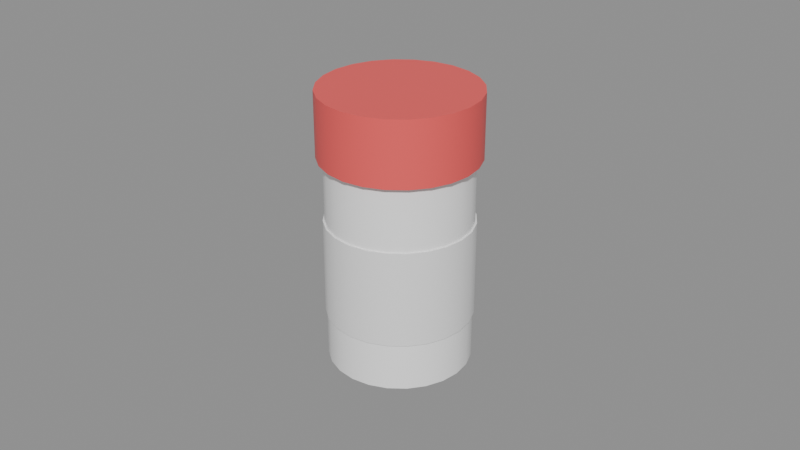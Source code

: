 # Source: SM_Painkillers.blend  (saved by Blender 5.3.31; exported with 4.5.12 LTS)
import bpy
from mathutils import Matrix  # noqa: F401  (used for matrix-valued properties, if any)

bpy.ops.wm.read_factory_settings(use_empty=True)
scene = bpy.context.scene
scene.name = 'Scene'

# ---- materials (node trees are filled in below, after node groups)
mat_m_c_999999_0 = bpy.data.materials.new('M_C_999999_0')
mat_m_c_999999_0.diffuse_color = (1.0, 1.0, 1.0, 1.0)
mat_m_c_890909_0 = bpy.data.materials.new('M_C_890909_0')
mat_m_c_890909_0.diffuse_color = (0.9, 0.1, 0.1, 1.0)
mat_m_white = bpy.data.materials.new('M_White')
mat_m_white.diffuse_color = (0.9, 0.9, 0.9, 1.0)

# ---- node groups
ng_smooth_by_angle = bpy.data.node_groups.new('Smooth by Angle', 'GeometryNodeTree')
_s = ng_smooth_by_angle.interface.new_socket(name='Mesh', in_out='OUTPUT', socket_type='NodeSocketGeometry')
_s = ng_smooth_by_angle.interface.new_socket(name='Mesh', in_out='INPUT', socket_type='NodeSocketGeometry')
_s = ng_smooth_by_angle.interface.new_socket(name='Angle', in_out='INPUT', socket_type='NodeSocketFloat')
_s.subtype = 'ANGLE'
_s.default_value = 0.5236
_s.min_value = 0.0
_s.max_value = 3.142
_s.description = 'Maximum face angle for smooth edges'
_s = ng_smooth_by_angle.interface.new_socket(name='Ignore Sharpness', in_out='INPUT', socket_type='NodeSocketBool')
_s.force_non_field = True
ng_smooth_by_angle.is_modifier = True
_N = ng_smooth_by_angle.nodes; _L = ng_smooth_by_angle.links
n0 = _N.new('GeometryNodeSetShadeSmooth'); n0.name = 'Set Shade Smooth'; n0.location = (120, -80)
n0.domain = 'EDGE'
n1 = _N.new('GeometryNodeSetShadeSmooth'); n1.name = 'Set Shade Smooth.001'; n1.location = (300, -80)
n2 = _N.new('NodeGroupOutput'); n2.name = 'Group Output'; n2.location = (480, -80)
n3 = _N.new('GeometryNodeInputMeshEdgeAngle'); n3.name = 'Edge Angle'; n3.location = (-440, -240)
n4 = _N.new('NodeGroupInput'); n4.name = 'Group Input'; n4.location = (-80, -80)
n5 = _N.new('GeometryNodeInputEdgeSmooth'); n5.name = 'Is Edge Smooth'; n5.location = (-260, -120)
n6 = _N.new('GeometryNodeInputShadeSmooth'); n6.name = 'Is Shade Smooth'; n6.location = (-440, -397)
n7 = _N.new('FunctionNodeCompare'); n7.name = 'Compare'; n7.location = (-260, -260)
n7.operation = 'LESS_EQUAL'
n8 = _N.new('FunctionNodeBooleanMath'); n8.name = 'Boolean Math.001'; n8.location = (-80, -260)
n9 = _N.new('NodeGroupInput'); n9.name = 'Group Input.001'; n9.location = (-440, -329)
n10 = _N.new('NodeGroupInput'); n10.name = 'Group Input.002'; n10.location = (-259, -189)
n11 = _N.new('FunctionNodeBooleanMath'); n11.name = 'Boolean Math'; n11.location = (-80, -149)
n11.operation = 'OR'
n12 = _N.new('FunctionNodeBooleanMath'); n12.name = 'Boolean Math.002'; n12.location = (-260, -380)
n12.operation = 'OR'
n13 = _N.new('NodeGroupInput'); n13.name = 'Group Input.003'; n13.location = (-440, -460)
_L.new(n3.outputs[0], n7.inputs[0])
_L.new(n1.outputs[0], n2.inputs[0])
_L.new(n9.outputs[1], n7.inputs[1])
_L.new(n7.outputs[0], n8.inputs[0])
_L.new(n4.outputs[0], n0.inputs[0])
_L.new(n0.outputs[0], n1.inputs[0])
_L.new(n8.outputs[0], n0.inputs[2])
_L.new(n10.outputs[2], n11.inputs[1])
_L.new(n5.outputs[0], n11.inputs[0])
_L.new(n11.outputs[0], n0.inputs[1])
_L.new(n13.outputs[2], n12.inputs[1])
_L.new(n6.outputs[0], n12.inputs[0])
_L.new(n12.outputs[0], n8.inputs[1])
n2.is_active_output = True

# ---- material node trees
mat_m_c_999999_0.use_nodes = True; mat_m_c_999999_0.node_tree.nodes.clear()
_N = mat_m_c_999999_0.node_tree.nodes; _L = mat_m_c_999999_0.node_tree.links
n0 = _N.new('ShaderNodeBsdfPrincipled'); n0.name = 'Principled BSDF'; n0.location = (-200, 100)
n0.inputs[0].default_value = (1.0, 1.0, 1.0, 1.0)
n0.inputs[2].default_value = 0.3
n0.inputs[10].default_value = 0.005
n1 = _N.new('ShaderNodeOutputMaterial'); n1.name = 'Material Output'; n1.location = (200, 100)
_L.new(n0.outputs[0], n1.inputs[0])
n1.is_active_output = True
mat_m_c_890909_0.use_nodes = True; mat_m_c_890909_0.node_tree.nodes.clear()
_N = mat_m_c_890909_0.node_tree.nodes; _L = mat_m_c_890909_0.node_tree.links
n0 = _N.new('ShaderNodeBsdfPrincipled'); n0.name = 'Principled BSDF'; n0.location = (-200, 100)
n0.inputs[0].default_value = (0.9, 0.1, 0.1, 1.0)
n0.inputs[10].default_value = 0.005
n1 = _N.new('ShaderNodeOutputMaterial'); n1.name = 'Material Output'; n1.location = (200, 100)
_L.new(n0.outputs[0], n1.inputs[0])
n1.is_active_output = True
mat_m_white.use_nodes = True; mat_m_white.node_tree.nodes.clear()
_N = mat_m_white.node_tree.nodes; _L = mat_m_white.node_tree.links
n0 = _N.new('ShaderNodeBsdfPrincipled'); n0.name = 'Principled BSDF'; n0.location = (-200, 100)
n0.inputs[0].default_value = (0.9, 0.9, 0.9, 1.0)
n0.inputs[2].default_value = 0.6
n0.inputs[10].default_value = 0.005
n1 = _N.new('ShaderNodeOutputMaterial'); n1.name = 'Material Output'; n1.location = (200, 100)
_L.new(n0.outputs[0], n1.inputs[0])
n1.is_active_output = True

# ---- meshes
me_sm_painkillers = bpy.data.meshes.new('SM_Painkillers')
me_sm_painkillers.from_pydata([(0.0, 0.022, 0.0), (0.0, 0.022, 0.065), (0.005694, 0.02125, 0.0), (0.005694, 0.02125, 0.065), (0.011, 0.01905, 0.0), (0.011, 0.01905, 0.065), (0.01556, 0.01556, 0.0), (0.01556, 0.01556, 0.065), (0.01905, 0.011, 0.0), (0.01905, 0.011, 0.065), (0.02125, 0.005694, 0.0), (0.02125, 0.005694, 0.065), (0.022, 0.0, 0.0), (0.022, 0.0, 0.065), (0.02125, -0.005694, 0.0), (0.02125, -0.005694, 0.065), (0.01905, -0.011, 0.0), (0.01905, -0.011, 0.065), (0.01556, -0.01556, 0.0), (0.01556, -0.01556, 0.065), (0.011, -0.01905, 0.0), (0.011, -0.01905, 0.065), (0.005694, -0.02125, 0.0), (0.005694, -0.02125, 0.065), (0.0, -0.022, 0.0), (0.0, -0.022, 0.065), (-0.005694, -0.02125, 0.0), (-0.005694, -0.02125, 0.065), (-0.011, -0.01905, 0.0), (-0.011, -0.01905, 0.065), (-0.01556, -0.01556, 0.0), (-0.01556, -0.01556, 0.065), (-0.01905, -0.011, 0.0), (-0.01905, -0.011, 0.065), (-0.02125, -0.005694, 0.0), (-0.02125, -0.005694, 0.065), (-0.022, 0.0, 0.0), (-0.022, 0.0, 0.065), (-0.02125, 0.005694, 0.0), (-0.02125, 0.005694, 0.065), (-0.01905, 0.011, 0.0), (-0.01905, 0.011, 0.065), (-0.01556, 0.01556, 0.0), (-0.01556, 0.01556, 0.065), (-0.011, 0.01905, 0.0), (-0.011, 0.01905, 0.065), (-0.005694, 0.02125, 0.0), (-0.005694, 0.02125, 0.065), (0.0, 0.024, 0.065), (0.0, 0.024, 0.085), (0.006212, 0.02318, 0.065), (0.006212, 0.02318, 0.085), (0.012, 0.02078, 0.065), (0.012, 0.02078, 0.085), (0.01697, 0.01697, 0.065), (0.01697, 0.01697, 0.085), (0.02078, 0.012, 0.065), (0.02078, 0.012, 0.085), (0.02318, 0.006212, 0.065), (0.02318, 0.006212, 0.085), (0.024, 0.0, 0.065), (0.024, 0.0, 0.085), (0.02318, -0.006212, 0.065), (0.02318, -0.006212, 0.085), (0.02078, -0.012, 0.065), (0.02078, -0.012, 0.085), (0.01697, -0.01697, 0.065), (0.01697, -0.01697, 0.085), (0.012, -0.02078, 0.065), (0.012, -0.02078, 0.085), (0.006212, -0.02318, 0.065), (0.006212, -0.02318, 0.085), (0.0, -0.024, 0.065), (0.0, -0.024, 0.085), (-0.006212, -0.02318, 0.065), (-0.006212, -0.02318, 0.085), (-0.012, -0.02078, 0.065), (-0.012, -0.02078, 0.085), (-0.01697, -0.01697, 0.065), (-0.01697, -0.01697, 0.085), (-0.02078, -0.012, 0.065), (-0.02078, -0.012, 0.085), (-0.02318, -0.006212, 0.065), (-0.02318, -0.006212, 0.085), (-0.024, 0.0, 0.065), (-0.024, 0.0, 0.085), (-0.02318, 0.006212, 0.065), (-0.02318, 0.006212, 0.085), (-0.02078, 0.012, 0.065), (-0.02078, 0.012, 0.085), (-0.01697, 0.01697, 0.065), (-0.01697, 0.01697, 0.085), (-0.012, 0.02078, 0.065), (-0.012, 0.02078, 0.085), (-0.006212, 0.02318, 0.065), (-0.006212, 0.02318, 0.085), (0.0, 0.0225, 0.015), (0.0, 0.0225, 0.045), (0.005823, 0.02173, 0.015), (0.005823, 0.02173, 0.045), (0.01125, 0.01949, 0.015), (0.01125, 0.01949, 0.045), (0.01591, 0.01591, 0.015), (0.01591, 0.01591, 0.045), (0.01949, 0.01125, 0.015), (0.01949, 0.01125, 0.045), (0.02173, 0.005823, 0.015), (0.02173, 0.005823, 0.045), (0.0225, 0.0, 0.015), (0.0225, 0.0, 0.045), (0.02173, -0.005823, 0.015), (0.02173, -0.005823, 0.045), (0.01949, -0.01125, 0.015), (0.01949, -0.01125, 0.045), (0.01591, -0.01591, 0.015), (0.01591, -0.01591, 0.045), (0.01125, -0.01949, 0.015), (0.01125, -0.01949, 0.045), (0.005823, -0.02173, 0.015), (0.005823, -0.02173, 0.045), (0.0, -0.0225, 0.015), (0.0, -0.0225, 0.045), (-0.005823, -0.02173, 0.015), (-0.005823, -0.02173, 0.045), (-0.01125, -0.01949, 0.015), (-0.01125, -0.01949, 0.045), (-0.01591, -0.01591, 0.015), (-0.01591, -0.01591, 0.045), (-0.01949, -0.01125, 0.015), (-0.01949, -0.01125, 0.045), (-0.02173, -0.005823, 0.015), (-0.02173, -0.005823, 0.045), (-0.0225, 0.0, 0.015), (-0.0225, 0.0, 0.045), (-0.02173, 0.005823, 0.015), (-0.02173, 0.005823, 0.045), (-0.01949, 0.01125, 0.015), (-0.01949, 0.01125, 0.045), (-0.01591, 0.01591, 0.015), (-0.01591, 0.01591, 0.045), (-0.01125, 0.01949, 0.015), (-0.01125, 0.01949, 0.045), (-0.005823, 0.02173, 0.015), (-0.005823, 0.02173, 0.045)], [], [(0, 1, 3, 2), (2, 3, 5, 4), (4, 5, 7, 6), (6, 7, 9, 8), (8, 9, 11, 10), (10, 11, 13, 12), (12, 13, 15, 14), (14, 15, 17, 16), (16, 17, 19, 18), (18, 19, 21, 20), (20, 21, 23, 22), (22, 23, 25, 24), (24, 25, 27, 26), (26, 27, 29, 28), (28, 29, 31, 30), (30, 31, 33, 32), (32, 33, 35, 34), (34, 35, 37, 36), (36, 37, 39, 38), (38, 39, 41, 40), (40, 41, 43, 42), (42, 43, 45, 44), (3, 1, 47, 45, 43, 41, 39, 37, 35, 33, 31, 29, 27, 25, 23, 21, 19, 17, 15, 13, 11, 9, 7, 5), (44, 45, 47, 46), (46, 47, 1, 0), (0, 2, 4, 6, 8, 10, 12, 14, 16, 18, 20, 22, 24, 26, 28, 30, 32, 34, 36, 38, 40, 42, 44, 46), (48, 49, 51, 50), (50, 51, 53, 52), (52, 53, 55, 54), (54, 55, 57, 56), (56, 57, 59, 58), (58, 59, 61, 60), (60, 61, 63, 62), (62, 63, 65, 64), (64, 65, 67, 66), (66, 67, 69, 68), (68, 69, 71, 70), (70, 71, 73, 72), (72, 73, 75, 74), (74, 75, 77, 76), (76, 77, 79, 78), (78, 79, 81, 80), (80, 81, 83, 82), (82, 83, 85, 84), (84, 85, 87, 86), (86, 87, 89, 88), (88, 89, 91, 90), (90, 91, 93, 92), (51, 49, 95, 93, 91, 89, 87, 85, 83, 81, 79, 77, 75, 73, 71, 69, 67, 65, 63, 61, 59, 57, 55, 53), (92, 93, 95, 94), (94, 95, 49, 48), (48, 50, 52, 54, 56, 58, 60, 62, 64, 66, 68, 70, 72, 74, 76, 78, 80, 82, 84, 86, 88, 90, 92, 94), (96, 97, 99, 98), (98, 99, 101, 100), (100, 101, 103, 102), (102, 103, 105, 104), (104, 105, 107, 106), (106, 107, 109, 108), (108, 109, 111, 110), (110, 111, 113, 112), (112, 113, 115, 114), (114, 115, 117, 116), (116, 117, 119, 118), (118, 119, 121, 120), (120, 121, 123, 122), (122, 123, 125, 124), (124, 125, 127, 126), (126, 127, 129, 128), (128, 129, 131, 130), (130, 131, 133, 132), (132, 133, 135, 134), (134, 135, 137, 136), (136, 137, 139, 138), (138, 139, 141, 140), (99, 97, 143, 141, 139, 137, 135, 133, 131, 129, 127, 125, 123, 121, 119, 117, 115, 113, 111, 109, 107, 105, 103, 101), (140, 141, 143, 142), (142, 143, 97, 96), (96, 98, 100, 102, 104, 106, 108, 110, 112, 114, 116, 118, 120, 122, 124, 126, 128, 130, 132, 134, 136, 138, 140, 142)])
me_sm_painkillers.polygons.foreach_set('use_smooth', [True] * 78)
me_sm_painkillers.polygons.foreach_set('material_index', [0, 0, 0, 0, 0, 0, 0, 0, 0, 0, 0, 0, 0, 0, 0, 0, 0, 0, 0, 0, 0, 0, 0, 0, 0, 0, 1, 1, 1, 1, 1, 1, 1, 1, 1, 1, 1, 1, 1, 1, 1, 1, 1, 1, 1, 1, 1, 1, 1, 1, 1, 1, 2, 2, 2, 2, 2, 2, 2, 2, 2, 2, 2, 2, 2, 2, 2, 2, 2, 2, 2, 2, 2, 2, 2, 2, 2, 2])
_uv = me_sm_painkillers.uv_layers.new(name='UVMap')
_uv.uv.foreach_set('vector', [0.0, 0.0, 0.0, 0.325, 0.02847, 0.325, 0.02847, 0.0, 0.02847, 0.0, 0.02847, 0.325, 0.055, 0.325, 0.055, 0.0, 0.055, 0.0, 0.055, 0.325, 0.07778, 0.325, 0.07778, 0.0, 0.07778, 0.0, 0.07778, 0.325, 0.055, 0.325, 0.055, 0.0, 0.055, 0.0, 0.055, 0.325, 0.02847, 0.325, 0.02847, 0.0, 0.02847, 0.0, 0.02847, 0.325, 0.0, 0.325, 0.0, 0.0, 0.0, 0.0, 0.0, 0.325, -0.02847, 0.325, -0.02847, 0.0, -0.02847, 0.0, -0.02847, 0.325, -0.055, 0.325, -0.055, 0.0, -0.055, 0.0, -0.055, 0.325, -0.07778, 0.325, -0.07778, 0.0, 0.07778, 0.0, 0.07778, 0.325, 0.055, 0.325, 0.055, 0.0, 0.055, 0.0, 0.055, 0.325, 0.02847, 0.325, 0.02847, 0.0, 0.02847, 0.0, 0.02847, 0.325, 0.0, 0.325, 0.0, 0.0, 0.0, 0.0, 0.0, 0.325, -0.02847, 0.325, -0.02847, 0.0, -0.02847, 0.0, -0.02847, 0.325, -0.055, 0.325, -0.055, 0.0, -0.055, 0.0, -0.055, 0.325, -0.07778, 0.325, -0.07778, 0.0, -0.07778, 0.0, -0.07778, 0.325, -0.055, 0.325, -0.055, 0.0, -0.055, 0.0, -0.055, 0.325, -0.02847, 0.325, -0.02847, 0.0, -0.02847, 0.0, -0.02847, 0.325, 0.0, 0.325, 0.0, 0.0, 0.0, 0.0, 0.0, 0.325, 0.02847, 0.325, 0.02847, 0.0, 0.02847, 0.0, 0.02847, 0.325, 0.055, 0.325, 0.055, 0.0, 0.055, 0.0, 0.055, 0.325, 0.07778, 0.325, 0.07778, 0.0, -0.07778, 0.0, -0.07778, 0.325, -0.055, 0.325, -0.055, 0.0, 0.02847, 0.1063, 0.0, 0.11, -0.02847, 0.1063, -0.055, 0.09526, -0.07778, 0.07778, -0.09526, 0.055, -0.1063, 0.02847, -0.11, 0.0, -0.1063, -0.02847, -0.09526, -0.055, -0.07778, -0.07778, -0.055, -0.09526, -0.02847, -0.1063, 0.0, -0.11, 0.02847, -0.1063, 0.055, -0.09526, 0.07778, -0.07778, 0.09526, -0.055, 0.1063, -0.02847, 0.11, 0.0, 0.1063, 0.02847, 0.09526, 0.055, 0.07778, 0.07778, 0.055, 0.09526, -0.055, 0.0, -0.055, 0.325, -0.02847, 0.325, -0.02847, 0.0, -0.02847, 0.0, -0.02847, 0.325, 0.0, 0.325, 0.0, 0.0, 0.0, 0.11, 0.02847, 0.1063, 0.055, 0.09526, 0.07778, 0.07778, 0.09526, 0.055, 0.1063, 0.02847, 0.11, 0.0, 0.1063, -0.02847, 0.09526, -0.055, 0.07778, -0.07778, 0.055, -0.09526, 0.02847, -0.1063, 0.0, -0.11, -0.02847, -0.1063, -0.055, -0.09526, -0.07778, -0.07778, -0.09526, -0.055, -0.1063, -0.02847, -0.11, 0.0, -0.1063, 0.02847, -0.09526, 0.055, -0.07778, 0.07778, -0.055, 0.09526, -0.02847, 0.1063, 0.0, 0.325, 0.0, 0.425, 0.03106, 0.425, 0.03106, 0.325, 0.03106, 0.325, 0.03106, 0.425, 0.06, 0.425, 0.06, 0.325, 0.06, 0.325, 0.06, 0.425, 0.08485, 0.425, 0.08485, 0.325, 0.08485, 0.325, 0.08485, 0.425, 0.06, 0.425, 0.06, 0.325, 0.06, 0.325, 0.06, 0.425, 0.03106, 0.425, 0.03106, 0.325, 0.03106, 0.325, 0.03106, 0.425, 0.0, 0.425, 0.0, 0.325, 0.0, 0.325, 0.0, 0.425, -0.03106, 0.425, -0.03106, 0.325, -0.03106, 0.325, -0.03106, 0.425, -0.06, 0.425, -0.06, 0.325, -0.06, 0.325, -0.06, 0.425, -0.08485, 0.425, -0.08485, 0.325, 0.08485, 0.325, 0.08485, 0.425, 0.06, 0.425, 0.06, 0.325, 0.06, 0.325, 0.06, 0.425, 0.03106, 0.425, 0.03106, 0.325, 0.03106, 0.325, 0.03106, 0.425, 0.0, 0.425, 0.0, 0.325, 0.0, 0.325, 0.0, 0.425, -0.03106, 0.425, -0.03106, 0.325, -0.03106, 0.325, -0.03106, 0.425, -0.06, 0.425, -0.06, 0.325, -0.06, 0.325, -0.06, 0.425, -0.08485, 0.425, -0.08485, 0.325, -0.08485, 0.325, -0.08485, 0.425, -0.06, 0.425, -0.06, 0.325, -0.06, 0.325, -0.06, 0.425, -0.03106, 0.425, -0.03106, 0.325, -0.03106, 0.325, -0.03106, 0.425, 0.0, 0.425, 0.0, 0.325, 0.0, 0.325, 0.0, 0.425, 0.03106, 0.425, 0.03106, 0.325, 0.03106, 0.325, 0.03106, 0.425, 0.06, 0.425, 0.06, 0.325, 0.06, 0.325, 0.06, 0.425, 0.08485, 0.425, 0.08485, 0.325, -0.08485, 0.325, -0.08485, 0.425, -0.06, 0.425, -0.06, 0.325, 0.03106, 0.1159, 0.0, 0.12, -0.03106, 0.1159, -0.06, 0.1039, -0.08485, 0.08485, -0.1039, 0.06, -0.1159, 0.03106, -0.12, 0.0, -0.1159, -0.03106, -0.1039, -0.06, -0.08485, -0.08485, -0.06, -0.1039, -0.03106, -0.1159, 0.0, -0.12, 0.03106, -0.1159, 0.06, -0.1039, 0.08485, -0.08485, 0.1039, -0.06, 0.1159, -0.03106, 0.12, 0.0, 0.1159, 0.03106, 0.1039, 0.06, 0.08485, 0.08485, 0.06, 0.1039, -0.06, 0.325, -0.06, 0.425, -0.03106, 0.425, -0.03106, 0.325, -0.03106, 0.325, -0.03106, 0.425, 0.0, 0.425, 0.0, 0.325, 0.0, 0.12, 0.03106, 0.1159, 0.06, 0.1039, 0.08485, 0.08485, 0.1039, 0.06, 0.1159, 0.03106, 0.12, 0.0, 0.1159, -0.03106, 0.1039, -0.06, 0.08485, -0.08485, 0.06, -0.1039, 0.03106, -0.1159, 0.0, -0.12, -0.03106, -0.1159, -0.06, -0.1039, -0.08485, -0.08485, -0.1039, -0.06, -0.1159, -0.03106, -0.12, 0.0, -0.1159, 0.03106, -0.1039, 0.06, -0.08485, 0.08485, -0.06, 0.1039, -0.03106, 0.1159, 0.0, 0.075, 0.0, 0.225, 0.02912, 0.225, 0.02912, 0.075, 0.02912, 0.075, 0.02912, 0.225, 0.05625, 0.225, 0.05625, 0.075, 0.05625, 0.075, 0.05625, 0.225, 0.07955, 0.225, 0.07955, 0.075, 0.07955, 0.075, 0.07955, 0.225, 0.05625, 0.225, 0.05625, 0.075, 0.05625, 0.075, 0.05625, 0.225, 0.02912, 0.225, 0.02912, 0.075, 0.02912, 0.075, 0.02912, 0.225, 0.0, 0.225, 0.0, 0.075, 0.0, 0.075, 0.0, 0.225, -0.02912, 0.225, -0.02912, 0.075, -0.02912, 0.075, -0.02912, 0.225, -0.05625, 0.225, -0.05625, 0.075, -0.05625, 0.075, -0.05625, 0.225, -0.07955, 0.225, -0.07955, 0.075, 0.07955, 0.075, 0.07955, 0.225, 0.05625, 0.225, 0.05625, 0.075, 0.05625, 0.075, 0.05625, 0.225, 0.02912, 0.225, 0.02912, 0.075, 0.02912, 0.075, 0.02912, 0.225, 0.0, 0.225, 0.0, 0.075, 0.0, 0.075, 0.0, 0.225, -0.02912, 0.225, -0.02912, 0.075, -0.02912, 0.075, -0.02912, 0.225, -0.05625, 0.225, -0.05625, 0.075, -0.05625, 0.075, -0.05625, 0.225, -0.07955, 0.225, -0.07955, 0.075, -0.07955, 0.075, -0.07955, 0.225, -0.05625, 0.225, -0.05625, 0.075, -0.05625, 0.075, -0.05625, 0.225, -0.02912, 0.225, -0.02912, 0.075, -0.02912, 0.075, -0.02912, 0.225, 0.0, 0.225, 0.0, 0.075, 0.0, 0.075, 0.0, 0.225, 0.02912, 0.225, 0.02912, 0.075, 0.02912, 0.075, 0.02912, 0.225, 0.05625, 0.225, 0.05625, 0.075, 0.05625, 0.075, 0.05625, 0.225, 0.07955, 0.225, 0.07955, 0.075, -0.07955, 0.075, -0.07955, 0.225, -0.05625, 0.225, -0.05625, 0.075, 0.02912, 0.1087, 0.0, 0.1125, -0.02912, 0.1087, -0.05625, 0.09743, -0.07955, 0.07955, -0.09743, 0.05625, -0.1087, 0.02912, -0.1125, 0.0, -0.1087, -0.02912, -0.09743, -0.05625, -0.07955, -0.07955, -0.05625, -0.09743, -0.02912, -0.1087, 0.0, -0.1125, 0.02912, -0.1087, 0.05625, -0.09743, 0.07955, -0.07955, 0.09743, -0.05625, 0.1087, -0.02912, 0.1125, 0.0, 0.1087, 0.02912, 0.09743, 0.05625, 0.07955, 0.07955, 0.05625, 0.09743, -0.05625, 0.075, -0.05625, 0.225, -0.02912, 0.225, -0.02912, 0.075, -0.02912, 0.075, -0.02912, 0.225, 0.0, 0.225, 0.0, 0.075, 0.0, 0.1125, 0.02912, 0.1087, 0.05625, 0.09743, 0.07955, 0.07955, 0.09743, 0.05625, 0.1087, 0.02912, 0.1125, 0.0, 0.1087, -0.02912, 0.09743, -0.05625, 0.07955, -0.07955, 0.05625, -0.09743, 0.02912, -0.1087, 0.0, -0.1125, -0.02912, -0.1087, -0.05625, -0.09743, -0.07955, -0.07955, -0.09743, -0.05625, -0.1087, -0.02912, -0.1125, 0.0, -0.1087, 0.02912, -0.09743, 0.05625, -0.07955, 0.07955, -0.05625, 0.09743, -0.02912, 0.1087])
me_sm_painkillers.materials.append(mat_m_c_999999_0)
me_sm_painkillers.materials.append(mat_m_c_890909_0)
me_sm_painkillers.materials.append(mat_m_white)
me_sm_painkillers.update()

# ---- objects
ob_sm_painkillers = bpy.data.objects.new('SM_Painkillers', me_sm_painkillers)

# ---- transforms, parenting, visibility, modifiers, constraints
ob_sm_painkillers.location = (0.0, 0.0, 0.0)
_m = ob_sm_painkillers.modifiers.new('Smooth by Angle', 'NODES')
_m.node_group = ng_smooth_by_angle
_gi = [s.identifier for s in ng_smooth_by_angle.interface.items_tree if s.item_type == 'SOCKET' and s.in_out == 'INPUT']
_m[_gi[1]] = 0.6109  # 'Angle'
_m.use_pin_to_last = True
_m.show_group_selector = False

# ---- collection membership
scene.collection.objects.link(ob_sm_painkillers)

# ---- scene / render settings (as saved in the file)
scene.frame_start = 1; scene.frame_end = 250; scene.frame_set(1)
scene.render.engine = 'BLENDER_EEVEE_NEXT'
scene.render.bake_bias = 0.0
scene.render.bake_samples = 0
scene.render.compositor_device = 'GPU'
scene.eevee.use_volume_custom_range = False
scene.eevee.fast_gi_thickness_near = 0.1
scene.eevee.fast_gi_thickness_far = 0.0
scene.eevee.ray_tracing_options.screen_trace_thickness = 0.1
bpy.context.view_layer.update()

# ---- added for rendering (the .blend has no active camera and no usable light): camera, sun + grey world if the file has none
cam_auto = bpy.data.cameras.new('AutoCamera')
cam_auto.lens = 50.0
cam_auto.sensor_width = 36.0
cam_auto.clip_end = 1000.0
ob_auto_camera = bpy.data.objects.new('AutoCamera', cam_auto)
scene.collection.objects.link(ob_auto_camera)
ob_auto_camera.location = (0.185045, -0.222054, 0.190536)
ob_auto_camera.rotation_euler = (1.09748, -7.21219e-08, 0.694738)
scene.camera = ob_auto_camera
light_auto_sun = bpy.data.lights.new('AutoSun', 'SUN')
light_auto_sun.energy = 3.0
light_auto_sun.angle = 0.0523599
ob_auto_sun = bpy.data.objects.new('AutoSun', light_auto_sun)
scene.collection.objects.link(ob_auto_sun)
ob_auto_sun.rotation_euler = (0.872665, 0.174533, 0.523599)
if scene.world is None:
    world_auto = bpy.data.worlds.new('AutoWorld')
    world_auto.color = (0.3, 0.3, 0.3)
    scene.world = world_auto
bpy.context.view_layer.update()
